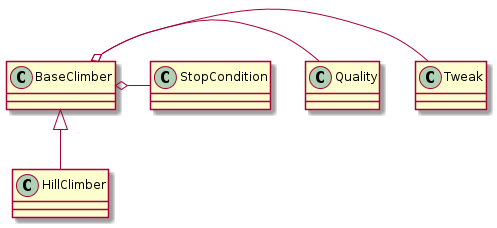

The diagram above was rendered by PlantUML. Its source (embedded in the PNG):
@startuml
BaseClimber <|-- HillClimber
BaseClimber o- Tweak
BaseClimber o- Quality
BaseClimber o- StopCondition

@enduml